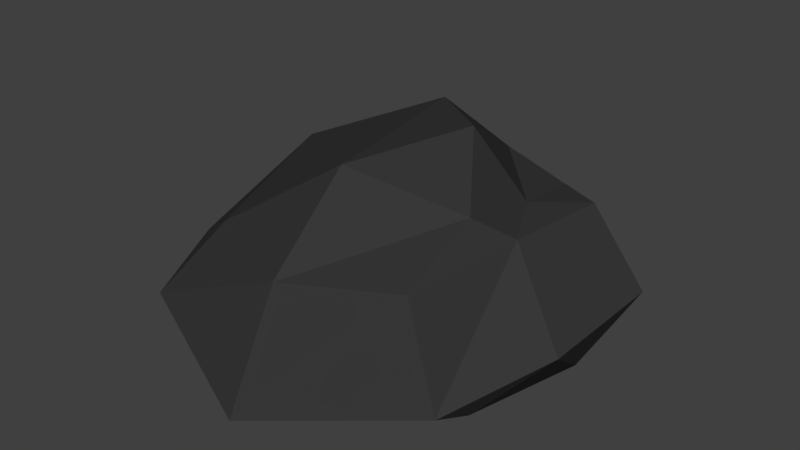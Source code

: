 # Source: rock3.blend  (saved by Blender 2.79.0; exported with 4.5.12 LTS)
import bpy
from mathutils import Matrix  # noqa: F401  (used for matrix-valued properties, if any)

bpy.ops.wm.read_factory_settings(use_empty=True)
scene = bpy.context.scene
scene.name = 'Scene'

# ---- collections
col_collection_1 = bpy.data.collections.new('Collection 1'); scene.collection.children.link(col_collection_1)

# ---- materials (node trees are filled in below, after node groups)
mat_rock = bpy.data.materials.new('Rock')
mat_rock.alpha_threshold = 0.0
mat_rock.use_transparent_shadow = False
mat_rock.diffuse_color = (0.03968, 0.03968, 0.03968, 1.0)
mat_rock.roughness = 0.5

# ---- material node trees

# ---- world
world_world = bpy.data.worlds.new('World'); scene.world = world_world
world_world.color = (0.05088, 0.05088, 0.05088)
world_world.use_sun_shadow = False
world_world.sun_shadow_jitter_overblur = 0.0
world_world.cycles.sampling_method = 'MANUAL'

# ---- meshes
me_icosphere = bpy.data.meshes.new('Icosphere')
me_icosphere.from_pydata([(0.0, 0.0, -0.007047), (0.7236, -0.5257, -0.007047), (-0.2764, -0.8506, -0.007047), (-0.8944, 0.0, -0.007047), (-0.2764, 0.8506, -0.007047), (0.7236, 0.5257, -0.007047), (0.5296, -0.6485, 0.4846), (-0.584, -0.495, 0.3529), (-0.5446, 0.3825, 0.3417), (0.2044, 0.7403, 0.3714), (0.6521, 0.3994, 0.4885), (0.2486, 0.1076, 0.8103), (-0.1625, -0.5, -0.007047), (0.4253, -0.309, -0.007047), (0.2629, -0.809, -0.007047), (0.8506, 0.0, -0.007047), (0.4253, 0.309, -0.007047), (-0.5257, 0.0, -0.007047), (-0.6882, -0.5, -0.007047), (-0.1625, 0.5, -0.007047), (-0.6882, 0.5, -0.007047), (0.2629, 0.809, -0.007047), (0.9511, -0.309, 0.224), (0.9511, 0.309, 0.224), (0.01573, -1.057, -0.06569), (0.7117, -0.7114, 0.07196), (-0.8693, -0.3478, 0.1642), (-0.7234, -0.7616, 0.073), (-0.4574, 0.609, 0.2341), (-0.8112, 0.09098, 0.219), (0.484, 0.745, 0.2337), (-0.06352, 0.89, 0.2388), (0.6239, -0.1129, 0.5173), (-0.00217, -0.7823, 0.3992), (-0.6608, 0.1201, 0.5307), (-0.1653, 0.7325, 0.4181), (0.4388, 0.5153, 0.47), (0.5214, -0.2751, 0.6383), (0.4765, 0.1712, 0.5235), (0.006085, -0.4029, 0.7483), (-0.1594, 0.4514, 0.7346), (0.08103, 0.6092, 0.5148)], [], [(0, 13, 12), (1, 13, 15), (0, 12, 17), (0, 17, 19), (0, 19, 16), (1, 15, 22), (2, 14, 24), (3, 18, 26), (4, 20, 28), (5, 21, 30), (1, 22, 25), (2, 24, 27), (3, 26, 29), (4, 28, 31), (5, 30, 23), (6, 32, 37), (7, 33, 39), (8, 34, 40), (9, 35, 41), (10, 36, 38), (38, 41, 11), (38, 36, 41), (36, 9, 41), (41, 40, 11), (41, 35, 40), (35, 8, 40), (40, 39, 11), (40, 34, 39), (34, 7, 39), (39, 37, 11), (39, 33, 37), (33, 6, 37), (37, 38, 11), (37, 32, 38), (32, 10, 38), (23, 36, 10), (23, 30, 36), (30, 9, 36), (31, 35, 9), (31, 28, 35), (28, 8, 35), (29, 34, 8), (29, 26, 34), (26, 7, 34), (27, 33, 7), (27, 24, 33), (24, 6, 33), (25, 32, 6), (25, 22, 32), (22, 10, 32), (30, 31, 9), (30, 21, 31), (21, 4, 31), (28, 29, 8), (28, 20, 29), (20, 3, 29), (26, 27, 7), (26, 18, 27), (18, 2, 27), (24, 25, 6), (24, 14, 25), (14, 1, 25), (22, 23, 10), (22, 15, 23), (15, 5, 23), (16, 21, 5), (16, 19, 21), (19, 4, 21), (19, 20, 4), (19, 17, 20), (17, 3, 20), (17, 18, 3), (17, 12, 18), (12, 2, 18), (15, 16, 5), (15, 13, 16), (13, 0, 16), (12, 14, 2), (12, 13, 14), (13, 1, 14)])
me_icosphere.materials.append(mat_rock)
me_icosphere.use_remesh_preserve_volume = False
me_icosphere.use_remesh_preserve_attributes = False
me_icosphere.use_mirror_vertex_groups = False
me_icosphere.update()

# ---- objects
ob_icosphere = bpy.data.objects.new('Icosphere', me_icosphere)

# ---- transforms, parenting, visibility, modifiers, constraints
ob_icosphere.location = (0.0, 0.0, 0.0)
ob_icosphere.lineart.crease_threshold = 0.0

# ---- collection membership
col_collection_1.objects.link(ob_icosphere)

# ---- scene / render settings (as saved in the file)
scene.frame_start = 1; scene.frame_end = 250; scene.frame_set(1)
scene.render.engine = 'BLENDER_EEVEE_NEXT'
scene.render.resolution_percentage = 50
scene.render.dither_intensity = 0.0
scene.cycles.use_denoising = False
scene.cycles.samples = 128
scene.cycles.sampling_pattern = 'TABULATED_SOBOL'
scene.cycles.use_adaptive_sampling = False
scene.cycles.use_light_tree = False
scene.cycles.blur_glossy = 0.0
scene.cycles.sample_clamp_indirect = 0.0
scene.view_settings.view_transform = 'Standard'
bpy.context.view_layer.update()

# ---- added for rendering (the .blend has no active camera and no usable light): camera, sun
cam_auto = bpy.data.cameras.new('AutoCamera')
cam_auto.lens = 50.0
cam_auto.sensor_width = 36.0
cam_auto.clip_end = 1000.0
ob_auto_camera = bpy.data.objects.new('AutoCamera', cam_auto)
scene.collection.objects.link(ob_auto_camera)
ob_auto_camera.location = (2.63929, -3.21665, 2.46109)
ob_auto_camera.rotation_euler = (1.09748, -7.21219e-08, 0.694738)
scene.camera = ob_auto_camera
light_auto_sun = bpy.data.lights.new('AutoSun', 'SUN')
light_auto_sun.energy = 3.0
light_auto_sun.angle = 0.0523599
ob_auto_sun = bpy.data.objects.new('AutoSun', light_auto_sun)
scene.collection.objects.link(ob_auto_sun)
ob_auto_sun.rotation_euler = (0.872665, 0.174533, 0.523599)
bpy.context.view_layer.update()
